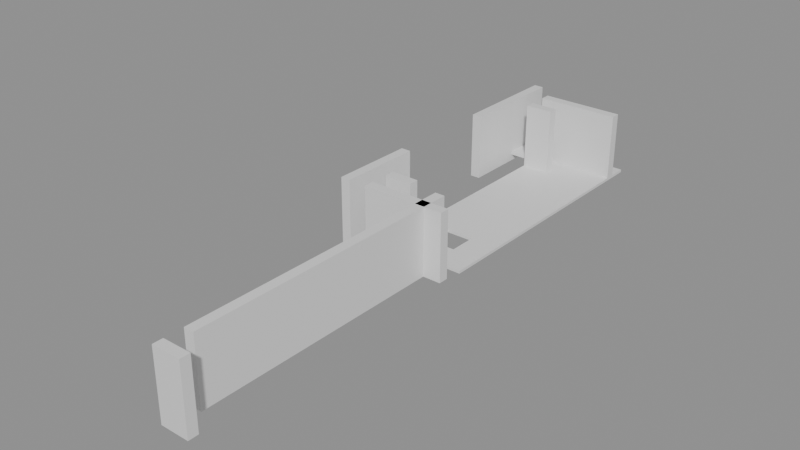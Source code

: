 # Source: building_lego.blend  (saved by Blender 5.0.119; exported with 4.5.12 LTS)
import bpy
from mathutils import Matrix  # noqa: F401  (used for matrix-valued properties, if any)

bpy.ops.wm.read_factory_settings(use_empty=True)
scene = bpy.context.scene
scene.name = 'Scene'

# ---- collections
col_01_paredes_externas = bpy.data.collections.new('01_Paredes_Externas'); scene.collection.children.link(col_01_paredes_externas)
col_02_paredes_internas = bpy.data.collections.new('02_Paredes_Internas'); scene.collection.children.link(col_02_paredes_internas)
col_03_pisos_escadas = bpy.data.collections.new('03_Pisos_Escadas'); scene.collection.children.link(col_03_pisos_escadas)
col_04_moveis_decoracoes = bpy.data.collections.new('04_Moveis_Decoracoes'); scene.collection.children.link(col_04_moveis_decoracoes)

# ---- materials (node trees are filled in below, after node groups)
mat_mat_parede_externa = bpy.data.materials.new('Mat_Parede_Externa')
mat_mat_parede_interna = bpy.data.materials.new('Mat_Parede_Interna')
mat_mat_pisos = bpy.data.materials.new('Mat_Pisos')
mat_mat_moveis = bpy.data.materials.new('Mat_Moveis')

# ---- material node trees
mat_mat_parede_externa.use_nodes = True; mat_mat_parede_externa.node_tree.nodes.clear()
_N = mat_mat_parede_externa.node_tree.nodes; _L = mat_mat_parede_externa.node_tree.links
n0 = _N.new('ShaderNodeBsdfPrincipled'); n0.name = 'BSDF - Pré-fundamentado'; n0.location = (-200, 100)
n1 = _N.new('ShaderNodeOutputMaterial'); n1.name = 'Saída de material'; n1.location = (200, 100)
_L.new(n0.outputs[0], n1.inputs[0])
n1.is_active_output = True
mat_mat_parede_interna.use_nodes = True; mat_mat_parede_interna.node_tree.nodes.clear()
_N = mat_mat_parede_interna.node_tree.nodes; _L = mat_mat_parede_interna.node_tree.links
n0 = _N.new('ShaderNodeBsdfPrincipled'); n0.name = 'BSDF - Pré-fundamentado'; n0.location = (-200, 100)
n1 = _N.new('ShaderNodeOutputMaterial'); n1.name = 'Saída de material'; n1.location = (200, 100)
_L.new(n0.outputs[0], n1.inputs[0])
n1.is_active_output = True
mat_mat_pisos.use_nodes = True; mat_mat_pisos.node_tree.nodes.clear()
_N = mat_mat_pisos.node_tree.nodes; _L = mat_mat_pisos.node_tree.links
n0 = _N.new('ShaderNodeBsdfPrincipled'); n0.name = 'BSDF - Pré-fundamentado'; n0.location = (-200, 100)
n1 = _N.new('ShaderNodeOutputMaterial'); n1.name = 'Saída de material'; n1.location = (200, 100)
_L.new(n0.outputs[0], n1.inputs[0])
n1.is_active_output = True
mat_mat_moveis.use_nodes = True; mat_mat_moveis.node_tree.nodes.clear()
_N = mat_mat_moveis.node_tree.nodes; _L = mat_mat_moveis.node_tree.links
n0 = _N.new('ShaderNodeBsdfPrincipled'); n0.name = 'BSDF - Pré-fundamentado'; n0.location = (-200, 100)
n1 = _N.new('ShaderNodeOutputMaterial'); n1.name = 'Saída de material'; n1.location = (200, 100)
_L.new(n0.outputs[0], n1.inputs[0])
n1.is_active_output = True

# ---- meshes
me_bloco_stone_post_2863_1558_z0 = bpy.data.meshes.new('Bloco_stone_post_2863_1558_z0')
me_bloco_stone_post_2863_1558_z0.from_pydata([(-0.5, -0.175, -1.2), (0.5, -0.175, -1.2), (0.5, 0.175, -1.2), (-0.5, 0.175, -1.2), (-0.5, -0.175, 1.2), (0.5, -0.175, 1.2), (0.5, 0.175, 1.2), (-0.5, 0.175, 1.2)], [], [(0, 1, 2, 3), (4, 7, 6, 5), (0, 4, 5, 1), (2, 6, 7, 3), (0, 3, 7, 4), (1, 5, 6, 2)])
me_bloco_stone_post_2863_1558_z0.materials.append(mat_mat_parede_externa)
me_bloco_stone_post_2863_1558_z0.update()
me_bloco_stone_wall_2861_1578_z0 = bpy.data.meshes.new('Bloco_stone_wall_2861_1578_z0')
me_bloco_stone_wall_2861_1578_z0.from_pydata([(-0.5, -0.175, -1.2), (0.5, -0.175, -1.2), (0.5, 0.175, -1.2), (-0.5, 0.175, -1.2), (-0.5, -0.175, 1.2), (0.5, -0.175, 1.2), (0.5, 0.175, 1.2), (-0.5, 0.175, 1.2)], [], [(0, 1, 2, 3), (4, 7, 6, 5), (0, 4, 5, 1), (2, 6, 7, 3), (0, 3, 7, 4), (1, 5, 6, 2)])
me_bloco_stone_wall_2861_1578_z0.materials.append(mat_mat_parede_externa)
me_bloco_stone_wall_2861_1578_z0.update()
me_bloco_stone_wall_2862_1578_z0 = bpy.data.meshes.new('Bloco_stone_wall_2862_1578_z0')
me_bloco_stone_wall_2862_1578_z0.from_pydata([(-0.5, -0.175, -1.2), (0.5, -0.175, -1.2), (0.5, 0.175, -1.2), (-0.5, 0.175, -1.2), (-0.5, -0.175, 1.2), (0.5, -0.175, 1.2), (0.5, 0.175, 1.2), (-0.5, 0.175, 1.2)], [], [(0, 1, 2, 3), (4, 7, 6, 5), (0, 4, 5, 1), (2, 6, 7, 3), (0, 3, 7, 4), (1, 5, 6, 2)])
me_bloco_stone_wall_2862_1578_z0.materials.append(mat_mat_parede_externa)
me_bloco_stone_wall_2862_1578_z0.update()
me_bloco_stone_wall_2863_1578_z0 = bpy.data.meshes.new('Bloco_stone_wall_2863_1578_z0')
me_bloco_stone_wall_2863_1578_z0.from_pydata([(-0.5, -0.175, -1.2), (0.5, -0.175, -1.2), (0.5, 0.175, -1.2), (-0.5, 0.175, -1.2), (-0.5, -0.175, 1.2), (0.5, -0.175, 1.2), (0.5, 0.175, 1.2), (-0.5, 0.175, 1.2)], [], [(0, 1, 2, 3), (4, 7, 6, 5), (0, 4, 5, 1), (2, 6, 7, 3), (0, 3, 7, 4), (1, 5, 6, 2)])
me_bloco_stone_wall_2863_1578_z0.materials.append(mat_mat_parede_externa)
me_bloco_stone_wall_2863_1578_z0.update()
me_bloco_stone_post_2860_1568_z0 = bpy.data.meshes.new('Bloco_stone_post_2860_1568_z0')
me_bloco_stone_post_2860_1568_z0.from_pydata([(-0.175, -0.5, -1.2), (0.175, -0.5, -1.2), (0.175, 0.5, -1.2), (-0.175, 0.5, -1.2), (-0.175, -0.5, 1.2), (0.175, -0.5, 1.2), (0.175, 0.5, 1.2), (-0.175, 0.5, 1.2)], [], [(0, 1, 2, 3), (4, 7, 6, 5), (0, 4, 5, 1), (2, 6, 7, 3), (0, 3, 7, 4), (1, 5, 6, 2)])
me_bloco_stone_post_2860_1568_z0.materials.append(mat_mat_parede_externa)
me_bloco_stone_post_2860_1568_z0.update()
me_bloco_stone_wall_2860_1569_z0 = bpy.data.meshes.new('Bloco_stone_wall_2860_1569_z0')
me_bloco_stone_wall_2860_1569_z0.from_pydata([(-0.175, -0.5, -1.2), (0.175, -0.5, -1.2), (0.175, 0.5, -1.2), (-0.175, 0.5, -1.2), (-0.175, -0.5, 1.2), (0.175, -0.5, 1.2), (0.175, 0.5, 1.2), (-0.175, 0.5, 1.2)], [], [(0, 1, 2, 3), (4, 7, 6, 5), (0, 4, 5, 1), (2, 6, 7, 3), (0, 3, 7, 4), (1, 5, 6, 2)])
me_bloco_stone_wall_2860_1569_z0.materials.append(mat_mat_parede_externa)
me_bloco_stone_wall_2860_1569_z0.update()
me_bloco_stone_wall_2860_1570_z0 = bpy.data.meshes.new('Bloco_stone_wall_2860_1570_z0')
me_bloco_stone_wall_2860_1570_z0.from_pydata([(-0.175, -0.5, -1.2), (0.175, -0.5, -1.2), (0.175, 0.5, -1.2), (-0.175, 0.5, -1.2), (-0.175, -0.5, 1.2), (0.175, -0.5, 1.2), (0.175, 0.5, 1.2), (-0.175, 0.5, 1.2)], [], [(0, 1, 2, 3), (4, 7, 6, 5), (0, 4, 5, 1), (2, 6, 7, 3), (0, 3, 7, 4), (1, 5, 6, 2)])
me_bloco_stone_wall_2860_1570_z0.materials.append(mat_mat_parede_externa)
me_bloco_stone_wall_2860_1570_z0.update()
me_bloco_stone_wall_2860_1575_z0 = bpy.data.meshes.new('Bloco_stone_wall_2860_1575_z0')
me_bloco_stone_wall_2860_1575_z0.from_pydata([(-0.175, -0.5, -1.2), (0.175, -0.5, -1.2), (0.175, 0.5, -1.2), (-0.175, 0.5, -1.2), (-0.175, -0.5, 1.2), (0.175, -0.5, 1.2), (0.175, 0.5, 1.2), (-0.175, 0.5, 1.2)], [], [(0, 1, 2, 3), (4, 7, 6, 5), (0, 4, 5, 1), (2, 6, 7, 3), (0, 3, 7, 4), (1, 5, 6, 2)])
me_bloco_stone_wall_2860_1575_z0.materials.append(mat_mat_parede_externa)
me_bloco_stone_wall_2860_1575_z0.update()
me_bloco_stone_wall_2860_1576_z0 = bpy.data.meshes.new('Bloco_stone_wall_2860_1576_z0')
me_bloco_stone_wall_2860_1576_z0.from_pydata([(-0.175, -0.5, -1.2), (0.175, -0.5, -1.2), (0.175, 0.5, -1.2), (-0.175, 0.5, -1.2), (-0.175, -0.5, 1.2), (0.175, -0.5, 1.2), (0.175, 0.5, 1.2), (-0.175, 0.5, 1.2)], [], [(0, 1, 2, 3), (4, 7, 6, 5), (0, 4, 5, 1), (2, 6, 7, 3), (0, 3, 7, 4), (1, 5, 6, 2)])
me_bloco_stone_wall_2860_1576_z0.materials.append(mat_mat_parede_externa)
me_bloco_stone_wall_2860_1576_z0.update()
me_bloco_stone_wall_2860_1577_z0 = bpy.data.meshes.new('Bloco_stone_wall_2860_1577_z0')
me_bloco_stone_wall_2860_1577_z0.from_pydata([(-0.175, -0.5, -1.2), (0.175, -0.5, -1.2), (0.175, 0.5, -1.2), (-0.175, 0.5, -1.2), (-0.175, -0.5, 1.2), (0.175, -0.5, 1.2), (0.175, 0.5, 1.2), (-0.175, 0.5, 1.2)], [], [(0, 1, 2, 3), (4, 7, 6, 5), (0, 4, 5, 1), (2, 6, 7, 3), (0, 3, 7, 4), (1, 5, 6, 2)])
me_bloco_stone_wall_2860_1577_z0.materials.append(mat_mat_parede_externa)
me_bloco_stone_wall_2860_1577_z0.update()
me_bloco_stone_wall_2860_1578_z0 = bpy.data.meshes.new('Bloco_stone_wall_2860_1578_z0')
me_bloco_stone_wall_2860_1578_z0.from_pydata([(-0.175, -0.5, -1.2), (0.175, -0.5, -1.2), (0.175, 0.5, -1.2), (-0.175, 0.5, -1.2), (-0.175, -0.5, 1.2), (0.175, -0.5, 1.2), (0.175, 0.5, 1.2), (-0.175, 0.5, 1.2)], [], [(0, 1, 2, 3), (4, 7, 6, 5), (0, 4, 5, 1), (2, 6, 7, 3), (0, 3, 7, 4), (1, 5, 6, 2)])
me_bloco_stone_wall_2860_1578_z0.materials.append(mat_mat_parede_externa)
me_bloco_stone_wall_2860_1578_z0.update()
me_bloco_stone_wall_2863_1559_z0 = bpy.data.meshes.new('Bloco_stone_wall_2863_1559_z0')
me_bloco_stone_wall_2863_1559_z0.from_pydata([(-0.175, -0.5, -1.2), (0.175, -0.5, -1.2), (0.175, 0.5, -1.2), (-0.175, 0.5, -1.2), (-0.175, -0.5, 1.2), (0.175, -0.5, 1.2), (0.175, 0.5, 1.2), (-0.175, 0.5, 1.2)], [], [(0, 1, 2, 3), (4, 7, 6, 5), (0, 4, 5, 1), (2, 6, 7, 3), (0, 3, 7, 4), (1, 5, 6, 2)])
me_bloco_stone_wall_2863_1559_z0.materials.append(mat_mat_parede_externa)
me_bloco_stone_wall_2863_1559_z0.update()
me_bloco_stone_wall_2863_1560_z0 = bpy.data.meshes.new('Bloco_stone_wall_2863_1560_z0')
me_bloco_stone_wall_2863_1560_z0.from_pydata([(-0.175, -0.5, -1.2), (0.175, -0.5, -1.2), (0.175, 0.5, -1.2), (-0.175, 0.5, -1.2), (-0.175, -0.5, 1.2), (0.175, -0.5, 1.2), (0.175, 0.5, 1.2), (-0.175, 0.5, 1.2)], [], [(0, 1, 2, 3), (4, 7, 6, 5), (0, 4, 5, 1), (2, 6, 7, 3), (0, 3, 7, 4), (1, 5, 6, 2)])
me_bloco_stone_wall_2863_1560_z0.materials.append(mat_mat_parede_externa)
me_bloco_stone_wall_2863_1560_z0.update()
me_bloco_stone_wall_2863_1561_z0 = bpy.data.meshes.new('Bloco_stone_wall_2863_1561_z0')
me_bloco_stone_wall_2863_1561_z0.from_pydata([(-0.175, -0.5, -1.2), (0.175, -0.5, -1.2), (0.175, 0.5, -1.2), (-0.175, 0.5, -1.2), (-0.175, -0.5, 1.2), (0.175, -0.5, 1.2), (0.175, 0.5, 1.2), (-0.175, 0.5, 1.2)], [], [(0, 1, 2, 3), (4, 7, 6, 5), (0, 4, 5, 1), (2, 6, 7, 3), (0, 3, 7, 4), (1, 5, 6, 2)])
me_bloco_stone_wall_2863_1561_z0.materials.append(mat_mat_parede_externa)
me_bloco_stone_wall_2863_1561_z0.update()
me_bloco_stone_wall_2863_1562_z0 = bpy.data.meshes.new('Bloco_stone_wall_2863_1562_z0')
me_bloco_stone_wall_2863_1562_z0.from_pydata([(-0.175, -0.5, -1.2), (0.175, -0.5, -1.2), (0.175, 0.5, -1.2), (-0.175, 0.5, -1.2), (-0.175, -0.5, 1.2), (0.175, -0.5, 1.2), (0.175, 0.5, 1.2), (-0.175, 0.5, 1.2)], [], [(0, 1, 2, 3), (4, 7, 6, 5), (0, 4, 5, 1), (2, 6, 7, 3), (0, 3, 7, 4), (1, 5, 6, 2)])
me_bloco_stone_wall_2863_1562_z0.materials.append(mat_mat_parede_externa)
me_bloco_stone_wall_2863_1562_z0.update()
me_bloco_stone_wall_2863_1563_z0 = bpy.data.meshes.new('Bloco_stone_wall_2863_1563_z0')
me_bloco_stone_wall_2863_1563_z0.from_pydata([(-0.175, -0.5, -1.2), (0.175, -0.5, -1.2), (0.175, 0.5, -1.2), (-0.175, 0.5, -1.2), (-0.175, -0.5, 1.2), (0.175, -0.5, 1.2), (0.175, 0.5, 1.2), (-0.175, 0.5, 1.2)], [], [(0, 1, 2, 3), (4, 7, 6, 5), (0, 4, 5, 1), (2, 6, 7, 3), (0, 3, 7, 4), (1, 5, 6, 2)])
me_bloco_stone_wall_2863_1563_z0.materials.append(mat_mat_parede_externa)
me_bloco_stone_wall_2863_1563_z0.update()
me_bloco_stone_wall_2863_1564_z0 = bpy.data.meshes.new('Bloco_stone_wall_2863_1564_z0')
me_bloco_stone_wall_2863_1564_z0.from_pydata([(-0.175, -0.5, -1.2), (0.175, -0.5, -1.2), (0.175, 0.5, -1.2), (-0.175, 0.5, -1.2), (-0.175, -0.5, 1.2), (0.175, -0.5, 1.2), (0.175, 0.5, 1.2), (-0.175, 0.5, 1.2)], [], [(0, 1, 2, 3), (4, 7, 6, 5), (0, 4, 5, 1), (2, 6, 7, 3), (0, 3, 7, 4), (1, 5, 6, 2)])
me_bloco_stone_wall_2863_1564_z0.materials.append(mat_mat_parede_externa)
me_bloco_stone_wall_2863_1564_z0.update()
me_bloco_stone_wall_2863_1565_z0 = bpy.data.meshes.new('Bloco_stone_wall_2863_1565_z0')
me_bloco_stone_wall_2863_1565_z0.from_pydata([(-0.175, -0.5, -1.2), (0.175, -0.5, -1.2), (0.175, 0.5, -1.2), (-0.175, 0.5, -1.2), (-0.175, -0.5, 1.2), (0.175, -0.5, 1.2), (0.175, 0.5, 1.2), (-0.175, 0.5, 1.2)], [], [(0, 1, 2, 3), (4, 7, 6, 5), (0, 4, 5, 1), (2, 6, 7, 3), (0, 3, 7, 4), (1, 5, 6, 2)])
me_bloco_stone_wall_2863_1565_z0.materials.append(mat_mat_parede_externa)
me_bloco_stone_wall_2863_1565_z0.update()
me_bloco_stone_wall_2863_1566_z0 = bpy.data.meshes.new('Bloco_stone_wall_2863_1566_z0')
me_bloco_stone_wall_2863_1566_z0.from_pydata([(-0.175, -0.5, -1.2), (0.175, -0.5, -1.2), (0.175, 0.5, -1.2), (-0.175, 0.5, -1.2), (-0.175, -0.5, 1.2), (0.175, -0.5, 1.2), (0.175, 0.5, 1.2), (-0.175, 0.5, 1.2)], [], [(0, 1, 2, 3), (4, 7, 6, 5), (0, 4, 5, 1), (2, 6, 7, 3), (0, 3, 7, 4), (1, 5, 6, 2)])
me_bloco_stone_wall_2863_1566_z0.materials.append(mat_mat_parede_externa)
me_bloco_stone_wall_2863_1566_z0.update()
me_bloco_stone_wall_2863_1567_z0 = bpy.data.meshes.new('Bloco_stone_wall_2863_1567_z0')
me_bloco_stone_wall_2863_1567_z0.from_pydata([(-0.175, -0.5, -1.2), (0.175, -0.5, -1.2), (0.175, 0.5, -1.2), (-0.175, 0.5, -1.2), (-0.175, -0.5, 1.2), (0.175, -0.5, 1.2), (0.175, 0.5, 1.2), (-0.175, 0.5, 1.2)], [], [(0, 1, 2, 3), (4, 7, 6, 5), (0, 4, 5, 1), (2, 6, 7, 3), (0, 3, 7, 4), (1, 5, 6, 2)])
me_bloco_stone_wall_2863_1567_z0.materials.append(mat_mat_parede_externa)
me_bloco_stone_wall_2863_1567_z0.update()
me_bloco_stone_wall_2863_1568_z0_001 = bpy.data.meshes.new('Bloco_stone_wall_2863_1568_z0.001')
me_bloco_stone_wall_2863_1568_z0_001.from_pydata([(-0.175, -0.5, -1.2), (0.175, -0.5, -1.2), (0.175, 0.5, -1.2), (-0.175, 0.5, -1.2), (-0.175, -0.5, 1.2), (0.175, -0.5, 1.2), (0.175, 0.5, 1.2), (-0.175, 0.5, 1.2)], [], [(0, 1, 2, 3), (4, 7, 6, 5), (0, 4, 5, 1), (2, 6, 7, 3), (0, 3, 7, 4), (1, 5, 6, 2)])
me_bloco_stone_wall_2863_1568_z0_001.materials.append(mat_mat_parede_externa)
me_bloco_stone_wall_2863_1568_z0_001.update()
me_bloco_stone_wall_2861_1568_z0 = bpy.data.meshes.new('Bloco_stone_wall_2861_1568_z0')
me_bloco_stone_wall_2861_1568_z0.from_pydata([(-0.5, -0.175, -1.2), (0.5, -0.175, -1.2), (0.5, 0.175, -1.2), (-0.5, 0.175, -1.2), (-0.5, -0.175, 1.2), (0.5, -0.175, 1.2), (0.5, 0.175, 1.2), (-0.5, 0.175, 1.2)], [], [(0, 1, 2, 3), (4, 7, 6, 5), (0, 4, 5, 1), (2, 6, 7, 3), (0, 3, 7, 4), (1, 5, 6, 2)])
me_bloco_stone_wall_2861_1568_z0.materials.append(mat_mat_parede_interna)
me_bloco_stone_wall_2861_1568_z0.update()
me_bloco_stone_wall_2862_1568_z0 = bpy.data.meshes.new('Bloco_stone_wall_2862_1568_z0')
me_bloco_stone_wall_2862_1568_z0.from_pydata([(-0.5, -0.175, -1.2), (0.5, -0.175, -1.2), (0.5, 0.175, -1.2), (-0.5, 0.175, -1.2), (-0.5, -0.175, 1.2), (0.5, -0.175, 1.2), (0.5, 0.175, 1.2), (-0.5, 0.175, 1.2)], [], [(0, 1, 2, 3), (4, 7, 6, 5), (0, 4, 5, 1), (2, 6, 7, 3), (0, 3, 7, 4), (1, 5, 6, 2)])
me_bloco_stone_wall_2862_1568_z0.materials.append(mat_mat_parede_interna)
me_bloco_stone_wall_2862_1568_z0.update()
me_bloco_stone_wall_2863_1568_z0 = bpy.data.meshes.new('Bloco_stone_wall_2863_1568_z0')
me_bloco_stone_wall_2863_1568_z0.from_pydata([(-0.5, -0.175, -1.2), (0.5, -0.175, -1.2), (0.5, 0.175, -1.2), (-0.5, 0.175, -1.2), (-0.5, -0.175, 1.2), (0.5, -0.175, 1.2), (0.5, 0.175, 1.2), (-0.5, 0.175, 1.2)], [], [(0, 1, 2, 3), (4, 7, 6, 5), (0, 4, 5, 1), (2, 6, 7, 3), (0, 3, 7, 4), (1, 5, 6, 2)])
me_bloco_stone_wall_2863_1568_z0.materials.append(mat_mat_parede_interna)
me_bloco_stone_wall_2863_1568_z0.update()
me_bloco_stone_spike_2861_1569_z0 = bpy.data.meshes.new('Bloco_stone_spike_2861_1569_z0')
me_bloco_stone_spike_2861_1569_z0.from_pydata([(-0.5, -0.175, -1.2), (0.5, -0.175, -1.2), (0.5, 0.175, -1.2), (-0.5, 0.175, -1.2), (-0.5, -0.175, 1.2), (0.5, -0.175, 1.2), (0.5, 0.175, 1.2), (-0.5, 0.175, 1.2)], [], [(0, 1, 2, 3), (4, 7, 6, 5), (0, 4, 5, 1), (2, 6, 7, 3), (0, 3, 7, 4), (1, 5, 6, 2)])
me_bloco_stone_spike_2861_1569_z0.materials.append(mat_mat_parede_interna)
me_bloco_stone_spike_2861_1569_z0.update()
me_bloco_stone_spike_2861_1577_z0 = bpy.data.meshes.new('Bloco_stone_spike_2861_1577_z0')
me_bloco_stone_spike_2861_1577_z0.from_pydata([(-0.5, -0.175, -1.2), (0.5, -0.175, -1.2), (0.5, 0.175, -1.2), (-0.5, 0.175, -1.2), (-0.5, -0.175, 1.2), (0.5, -0.175, 1.2), (0.5, 0.175, 1.2), (-0.5, 0.175, 1.2)], [], [(0, 1, 2, 3), (4, 7, 6, 5), (0, 4, 5, 1), (2, 6, 7, 3), (0, 3, 7, 4), (1, 5, 6, 2)])
me_bloco_stone_spike_2861_1577_z0.materials.append(mat_mat_parede_interna)
me_bloco_stone_spike_2861_1577_z0.update()
me_piso_cave_floor_2861_1569_z0 = bpy.data.meshes.new('Piso_cave_floor_2861_1569_z0')
me_piso_cave_floor_2861_1569_z0.from_pydata([(-0.5, -0.5, -0.05), (0.5, -0.5, -0.05), (0.5, 0.5, -0.05), (-0.5, 0.5, -0.05), (-0.5, -0.5, 0.05), (0.5, -0.5, 0.05), (0.5, 0.5, 0.05), (-0.5, 0.5, 0.05)], [], [(0, 1, 2, 3), (4, 7, 6, 5), (0, 4, 5, 1), (2, 6, 7, 3), (0, 3, 7, 4), (1, 5, 6, 2)])
me_piso_cave_floor_2861_1569_z0.materials.append(mat_mat_pisos)
me_piso_cave_floor_2861_1569_z0.update()
me_piso_cave_floor_2862_1569_z0 = bpy.data.meshes.new('Piso_cave_floor_2862_1569_z0')
me_piso_cave_floor_2862_1569_z0.from_pydata([(-0.5, -0.5, -0.05), (0.5, -0.5, -0.05), (0.5, 0.5, -0.05), (-0.5, 0.5, -0.05), (-0.5, -0.5, 0.05), (0.5, -0.5, 0.05), (0.5, 0.5, 0.05), (-0.5, 0.5, 0.05)], [], [(0, 1, 2, 3), (4, 7, 6, 5), (0, 4, 5, 1), (2, 6, 7, 3), (0, 3, 7, 4), (1, 5, 6, 2)])
me_piso_cave_floor_2862_1569_z0.materials.append(mat_mat_pisos)
me_piso_cave_floor_2862_1569_z0.update()
me_piso_cave_floor_2863_1569_z0 = bpy.data.meshes.new('Piso_cave_floor_2863_1569_z0')
me_piso_cave_floor_2863_1569_z0.from_pydata([(-0.5, -0.5, -0.05), (0.5, -0.5, -0.05), (0.5, 0.5, -0.05), (-0.5, 0.5, -0.05), (-0.5, -0.5, 0.05), (0.5, -0.5, 0.05), (0.5, 0.5, 0.05), (-0.5, 0.5, 0.05)], [], [(0, 1, 2, 3), (4, 7, 6, 5), (0, 4, 5, 1), (2, 6, 7, 3), (0, 3, 7, 4), (1, 5, 6, 2)])
me_piso_cave_floor_2863_1569_z0.materials.append(mat_mat_pisos)
me_piso_cave_floor_2863_1569_z0.update()
me_piso_cave_floor_2861_1570_z0 = bpy.data.meshes.new('Piso_cave_floor_2861_1570_z0')
me_piso_cave_floor_2861_1570_z0.from_pydata([(-0.5, -0.5, -0.05), (0.5, -0.5, -0.05), (0.5, 0.5, -0.05), (-0.5, 0.5, -0.05), (-0.5, -0.5, 0.05), (0.5, -0.5, 0.05), (0.5, 0.5, 0.05), (-0.5, 0.5, 0.05)], [], [(0, 1, 2, 3), (4, 7, 6, 5), (0, 4, 5, 1), (2, 6, 7, 3), (0, 3, 7, 4), (1, 5, 6, 2)])
me_piso_cave_floor_2861_1570_z0.materials.append(mat_mat_pisos)
me_piso_cave_floor_2861_1570_z0.update()
me_piso_cave_floor_2863_1570_z0 = bpy.data.meshes.new('Piso_cave_floor_2863_1570_z0')
me_piso_cave_floor_2863_1570_z0.from_pydata([(-0.5, -0.5, -0.05), (0.5, -0.5, -0.05), (0.5, 0.5, -0.05), (-0.5, 0.5, -0.05), (-0.5, -0.5, 0.05), (0.5, -0.5, 0.05), (0.5, 0.5, 0.05), (-0.5, 0.5, 0.05)], [], [(0, 1, 2, 3), (4, 7, 6, 5), (0, 4, 5, 1), (2, 6, 7, 3), (0, 3, 7, 4), (1, 5, 6, 2)])
me_piso_cave_floor_2863_1570_z0.materials.append(mat_mat_pisos)
me_piso_cave_floor_2863_1570_z0.update()
me_piso_cave_floor_2861_1571_z0 = bpy.data.meshes.new('Piso_cave_floor_2861_1571_z0')
me_piso_cave_floor_2861_1571_z0.from_pydata([(-0.5, -0.5, -0.05), (0.5, -0.5, -0.05), (0.5, 0.5, -0.05), (-0.5, 0.5, -0.05), (-0.5, -0.5, 0.05), (0.5, -0.5, 0.05), (0.5, 0.5, 0.05), (-0.5, 0.5, 0.05)], [], [(0, 1, 2, 3), (4, 7, 6, 5), (0, 4, 5, 1), (2, 6, 7, 3), (0, 3, 7, 4), (1, 5, 6, 2)])
me_piso_cave_floor_2861_1571_z0.materials.append(mat_mat_pisos)
me_piso_cave_floor_2861_1571_z0.update()
me_piso_cave_floor_2862_1571_z0 = bpy.data.meshes.new('Piso_cave_floor_2862_1571_z0')
me_piso_cave_floor_2862_1571_z0.from_pydata([(-0.5, -0.5, -0.05), (0.5, -0.5, -0.05), (0.5, 0.5, -0.05), (-0.5, 0.5, -0.05), (-0.5, -0.5, 0.05), (0.5, -0.5, 0.05), (0.5, 0.5, 0.05), (-0.5, 0.5, 0.05)], [], [(0, 1, 2, 3), (4, 7, 6, 5), (0, 4, 5, 1), (2, 6, 7, 3), (0, 3, 7, 4), (1, 5, 6, 2)])
me_piso_cave_floor_2862_1571_z0.materials.append(mat_mat_pisos)
me_piso_cave_floor_2862_1571_z0.update()
me_piso_cave_floor_2863_1571_z0 = bpy.data.meshes.new('Piso_cave_floor_2863_1571_z0')
me_piso_cave_floor_2863_1571_z0.from_pydata([(-0.5, -0.5, -0.05), (0.5, -0.5, -0.05), (0.5, 0.5, -0.05), (-0.5, 0.5, -0.05), (-0.5, -0.5, 0.05), (0.5, -0.5, 0.05), (0.5, 0.5, 0.05), (-0.5, 0.5, 0.05)], [], [(0, 1, 2, 3), (4, 7, 6, 5), (0, 4, 5, 1), (2, 6, 7, 3), (0, 3, 7, 4), (1, 5, 6, 2)])
me_piso_cave_floor_2863_1571_z0.materials.append(mat_mat_pisos)
me_piso_cave_floor_2863_1571_z0.update()
me_piso_cave_floor_2861_1572_z0 = bpy.data.meshes.new('Piso_cave_floor_2861_1572_z0')
me_piso_cave_floor_2861_1572_z0.from_pydata([(-0.5, -0.5, -0.05), (0.5, -0.5, -0.05), (0.5, 0.5, -0.05), (-0.5, 0.5, -0.05), (-0.5, -0.5, 0.05), (0.5, -0.5, 0.05), (0.5, 0.5, 0.05), (-0.5, 0.5, 0.05)], [], [(0, 1, 2, 3), (4, 7, 6, 5), (0, 4, 5, 1), (2, 6, 7, 3), (0, 3, 7, 4), (1, 5, 6, 2)])
me_piso_cave_floor_2861_1572_z0.materials.append(mat_mat_pisos)
me_piso_cave_floor_2861_1572_z0.update()
me_piso_cave_floor_2862_1572_z0 = bpy.data.meshes.new('Piso_cave_floor_2862_1572_z0')
me_piso_cave_floor_2862_1572_z0.from_pydata([(-0.5, -0.5, -0.05), (0.5, -0.5, -0.05), (0.5, 0.5, -0.05), (-0.5, 0.5, -0.05), (-0.5, -0.5, 0.05), (0.5, -0.5, 0.05), (0.5, 0.5, 0.05), (-0.5, 0.5, 0.05)], [], [(0, 1, 2, 3), (4, 7, 6, 5), (0, 4, 5, 1), (2, 6, 7, 3), (0, 3, 7, 4), (1, 5, 6, 2)])
me_piso_cave_floor_2862_1572_z0.materials.append(mat_mat_pisos)
me_piso_cave_floor_2862_1572_z0.update()
me_piso_cave_floor_2863_1572_z0 = bpy.data.meshes.new('Piso_cave_floor_2863_1572_z0')
me_piso_cave_floor_2863_1572_z0.from_pydata([(-0.5, -0.5, -0.05), (0.5, -0.5, -0.05), (0.5, 0.5, -0.05), (-0.5, 0.5, -0.05), (-0.5, -0.5, 0.05), (0.5, -0.5, 0.05), (0.5, 0.5, 0.05), (-0.5, 0.5, 0.05)], [], [(0, 1, 2, 3), (4, 7, 6, 5), (0, 4, 5, 1), (2, 6, 7, 3), (0, 3, 7, 4), (1, 5, 6, 2)])
me_piso_cave_floor_2863_1572_z0.materials.append(mat_mat_pisos)
me_piso_cave_floor_2863_1572_z0.update()
me_piso_cave_floor_2861_1573_z0 = bpy.data.meshes.new('Piso_cave_floor_2861_1573_z0')
me_piso_cave_floor_2861_1573_z0.from_pydata([(-0.5, -0.5, -0.05), (0.5, -0.5, -0.05), (0.5, 0.5, -0.05), (-0.5, 0.5, -0.05), (-0.5, -0.5, 0.05), (0.5, -0.5, 0.05), (0.5, 0.5, 0.05), (-0.5, 0.5, 0.05)], [], [(0, 1, 2, 3), (4, 7, 6, 5), (0, 4, 5, 1), (2, 6, 7, 3), (0, 3, 7, 4), (1, 5, 6, 2)])
me_piso_cave_floor_2861_1573_z0.materials.append(mat_mat_pisos)
me_piso_cave_floor_2861_1573_z0.update()
me_piso_cave_floor_2862_1573_z0 = bpy.data.meshes.new('Piso_cave_floor_2862_1573_z0')
me_piso_cave_floor_2862_1573_z0.from_pydata([(-0.5, -0.5, -0.05), (0.5, -0.5, -0.05), (0.5, 0.5, -0.05), (-0.5, 0.5, -0.05), (-0.5, -0.5, 0.05), (0.5, -0.5, 0.05), (0.5, 0.5, 0.05), (-0.5, 0.5, 0.05)], [], [(0, 1, 2, 3), (4, 7, 6, 5), (0, 4, 5, 1), (2, 6, 7, 3), (0, 3, 7, 4), (1, 5, 6, 2)])
me_piso_cave_floor_2862_1573_z0.materials.append(mat_mat_pisos)
me_piso_cave_floor_2862_1573_z0.update()
me_piso_cave_floor_2863_1573_z0 = bpy.data.meshes.new('Piso_cave_floor_2863_1573_z0')
me_piso_cave_floor_2863_1573_z0.from_pydata([(-0.5, -0.5, -0.05), (0.5, -0.5, -0.05), (0.5, 0.5, -0.05), (-0.5, 0.5, -0.05), (-0.5, -0.5, 0.05), (0.5, -0.5, 0.05), (0.5, 0.5, 0.05), (-0.5, 0.5, 0.05)], [], [(0, 1, 2, 3), (4, 7, 6, 5), (0, 4, 5, 1), (2, 6, 7, 3), (0, 3, 7, 4), (1, 5, 6, 2)])
me_piso_cave_floor_2863_1573_z0.materials.append(mat_mat_pisos)
me_piso_cave_floor_2863_1573_z0.update()
me_piso_cave_floor_2861_1574_z0 = bpy.data.meshes.new('Piso_cave_floor_2861_1574_z0')
me_piso_cave_floor_2861_1574_z0.from_pydata([(-0.5, -0.5, -0.05), (0.5, -0.5, -0.05), (0.5, 0.5, -0.05), (-0.5, 0.5, -0.05), (-0.5, -0.5, 0.05), (0.5, -0.5, 0.05), (0.5, 0.5, 0.05), (-0.5, 0.5, 0.05)], [], [(0, 1, 2, 3), (4, 7, 6, 5), (0, 4, 5, 1), (2, 6, 7, 3), (0, 3, 7, 4), (1, 5, 6, 2)])
me_piso_cave_floor_2861_1574_z0.materials.append(mat_mat_pisos)
me_piso_cave_floor_2861_1574_z0.update()
me_piso_cave_floor_2862_1574_z0 = bpy.data.meshes.new('Piso_cave_floor_2862_1574_z0')
me_piso_cave_floor_2862_1574_z0.from_pydata([(-0.5, -0.5, -0.05), (0.5, -0.5, -0.05), (0.5, 0.5, -0.05), (-0.5, 0.5, -0.05), (-0.5, -0.5, 0.05), (0.5, -0.5, 0.05), (0.5, 0.5, 0.05), (-0.5, 0.5, 0.05)], [], [(0, 1, 2, 3), (4, 7, 6, 5), (0, 4, 5, 1), (2, 6, 7, 3), (0, 3, 7, 4), (1, 5, 6, 2)])
me_piso_cave_floor_2862_1574_z0.materials.append(mat_mat_pisos)
me_piso_cave_floor_2862_1574_z0.update()
me_piso_cave_floor_2863_1574_z0 = bpy.data.meshes.new('Piso_cave_floor_2863_1574_z0')
me_piso_cave_floor_2863_1574_z0.from_pydata([(-0.5, -0.5, -0.05), (0.5, -0.5, -0.05), (0.5, 0.5, -0.05), (-0.5, 0.5, -0.05), (-0.5, -0.5, 0.05), (0.5, -0.5, 0.05), (0.5, 0.5, 0.05), (-0.5, 0.5, 0.05)], [], [(0, 1, 2, 3), (4, 7, 6, 5), (0, 4, 5, 1), (2, 6, 7, 3), (0, 3, 7, 4), (1, 5, 6, 2)])
me_piso_cave_floor_2863_1574_z0.materials.append(mat_mat_pisos)
me_piso_cave_floor_2863_1574_z0.update()
me_piso_cave_floor_2861_1575_z0 = bpy.data.meshes.new('Piso_cave_floor_2861_1575_z0')
me_piso_cave_floor_2861_1575_z0.from_pydata([(-0.5, -0.5, -0.05), (0.5, -0.5, -0.05), (0.5, 0.5, -0.05), (-0.5, 0.5, -0.05), (-0.5, -0.5, 0.05), (0.5, -0.5, 0.05), (0.5, 0.5, 0.05), (-0.5, 0.5, 0.05)], [], [(0, 1, 2, 3), (4, 7, 6, 5), (0, 4, 5, 1), (2, 6, 7, 3), (0, 3, 7, 4), (1, 5, 6, 2)])
me_piso_cave_floor_2861_1575_z0.materials.append(mat_mat_pisos)
me_piso_cave_floor_2861_1575_z0.update()
me_piso_cave_floor_2862_1575_z0 = bpy.data.meshes.new('Piso_cave_floor_2862_1575_z0')
me_piso_cave_floor_2862_1575_z0.from_pydata([(-0.5, -0.5, -0.05), (0.5, -0.5, -0.05), (0.5, 0.5, -0.05), (-0.5, 0.5, -0.05), (-0.5, -0.5, 0.05), (0.5, -0.5, 0.05), (0.5, 0.5, 0.05), (-0.5, 0.5, 0.05)], [], [(0, 1, 2, 3), (4, 7, 6, 5), (0, 4, 5, 1), (2, 6, 7, 3), (0, 3, 7, 4), (1, 5, 6, 2)])
me_piso_cave_floor_2862_1575_z0.materials.append(mat_mat_pisos)
me_piso_cave_floor_2862_1575_z0.update()
me_piso_cave_floor_2863_1575_z0 = bpy.data.meshes.new('Piso_cave_floor_2863_1575_z0')
me_piso_cave_floor_2863_1575_z0.from_pydata([(-0.5, -0.5, -0.05), (0.5, -0.5, -0.05), (0.5, 0.5, -0.05), (-0.5, 0.5, -0.05), (-0.5, -0.5, 0.05), (0.5, -0.5, 0.05), (0.5, 0.5, 0.05), (-0.5, 0.5, 0.05)], [], [(0, 1, 2, 3), (4, 7, 6, 5), (0, 4, 5, 1), (2, 6, 7, 3), (0, 3, 7, 4), (1, 5, 6, 2)])
me_piso_cave_floor_2863_1575_z0.materials.append(mat_mat_pisos)
me_piso_cave_floor_2863_1575_z0.update()
me_piso_cave_floor_2861_1576_z0 = bpy.data.meshes.new('Piso_cave_floor_2861_1576_z0')
me_piso_cave_floor_2861_1576_z0.from_pydata([(-0.5, -0.5, -0.05), (0.5, -0.5, -0.05), (0.5, 0.5, -0.05), (-0.5, 0.5, -0.05), (-0.5, -0.5, 0.05), (0.5, -0.5, 0.05), (0.5, 0.5, 0.05), (-0.5, 0.5, 0.05)], [], [(0, 1, 2, 3), (4, 7, 6, 5), (0, 4, 5, 1), (2, 6, 7, 3), (0, 3, 7, 4), (1, 5, 6, 2)])
me_piso_cave_floor_2861_1576_z0.materials.append(mat_mat_pisos)
me_piso_cave_floor_2861_1576_z0.update()
me_piso_cave_floor_2862_1576_z0 = bpy.data.meshes.new('Piso_cave_floor_2862_1576_z0')
me_piso_cave_floor_2862_1576_z0.from_pydata([(-0.5, -0.5, -0.05), (0.5, -0.5, -0.05), (0.5, 0.5, -0.05), (-0.5, 0.5, -0.05), (-0.5, -0.5, 0.05), (0.5, -0.5, 0.05), (0.5, 0.5, 0.05), (-0.5, 0.5, 0.05)], [], [(0, 1, 2, 3), (4, 7, 6, 5), (0, 4, 5, 1), (2, 6, 7, 3), (0, 3, 7, 4), (1, 5, 6, 2)])
me_piso_cave_floor_2862_1576_z0.materials.append(mat_mat_pisos)
me_piso_cave_floor_2862_1576_z0.update()
me_piso_cave_floor_2863_1576_z0 = bpy.data.meshes.new('Piso_cave_floor_2863_1576_z0')
me_piso_cave_floor_2863_1576_z0.from_pydata([(-0.5, -0.5, -0.05), (0.5, -0.5, -0.05), (0.5, 0.5, -0.05), (-0.5, 0.5, -0.05), (-0.5, -0.5, 0.05), (0.5, -0.5, 0.05), (0.5, 0.5, 0.05), (-0.5, 0.5, 0.05)], [], [(0, 1, 2, 3), (4, 7, 6, 5), (0, 4, 5, 1), (2, 6, 7, 3), (0, 3, 7, 4), (1, 5, 6, 2)])
me_piso_cave_floor_2863_1576_z0.materials.append(mat_mat_pisos)
me_piso_cave_floor_2863_1576_z0.update()
me_piso_cave_floor_2861_1577_z0 = bpy.data.meshes.new('Piso_cave_floor_2861_1577_z0')
me_piso_cave_floor_2861_1577_z0.from_pydata([(-0.5, -0.5, -0.05), (0.5, -0.5, -0.05), (0.5, 0.5, -0.05), (-0.5, 0.5, -0.05), (-0.5, -0.5, 0.05), (0.5, -0.5, 0.05), (0.5, 0.5, 0.05), (-0.5, 0.5, 0.05)], [], [(0, 1, 2, 3), (4, 7, 6, 5), (0, 4, 5, 1), (2, 6, 7, 3), (0, 3, 7, 4), (1, 5, 6, 2)])
me_piso_cave_floor_2861_1577_z0.materials.append(mat_mat_pisos)
me_piso_cave_floor_2861_1577_z0.update()
me_piso_cave_floor_2862_1577_z0 = bpy.data.meshes.new('Piso_cave_floor_2862_1577_z0')
me_piso_cave_floor_2862_1577_z0.from_pydata([(-0.5, -0.5, -0.05), (0.5, -0.5, -0.05), (0.5, 0.5, -0.05), (-0.5, 0.5, -0.05), (-0.5, -0.5, 0.05), (0.5, -0.5, 0.05), (0.5, 0.5, 0.05), (-0.5, 0.5, 0.05)], [], [(0, 1, 2, 3), (4, 7, 6, 5), (0, 4, 5, 1), (2, 6, 7, 3), (0, 3, 7, 4), (1, 5, 6, 2)])
me_piso_cave_floor_2862_1577_z0.materials.append(mat_mat_pisos)
me_piso_cave_floor_2862_1577_z0.update()
me_piso_cave_floor_2863_1577_z0 = bpy.data.meshes.new('Piso_cave_floor_2863_1577_z0')
me_piso_cave_floor_2863_1577_z0.from_pydata([(-0.5, -0.5, -0.05), (0.5, -0.5, -0.05), (0.5, 0.5, -0.05), (-0.5, 0.5, -0.05), (-0.5, -0.5, 0.05), (0.5, -0.5, 0.05), (0.5, 0.5, 0.05), (-0.5, 0.5, 0.05)], [], [(0, 1, 2, 3), (4, 7, 6, 5), (0, 4, 5, 1), (2, 6, 7, 3), (0, 3, 7, 4), (1, 5, 6, 2)])
me_piso_cave_floor_2863_1577_z0.materials.append(mat_mat_pisos)
me_piso_cave_floor_2863_1577_z0.update()
me_piso_cave_floor_2861_1578_z0 = bpy.data.meshes.new('Piso_cave_floor_2861_1578_z0')
me_piso_cave_floor_2861_1578_z0.from_pydata([(-0.5, -0.5, -0.05), (0.5, -0.5, -0.05), (0.5, 0.5, -0.05), (-0.5, 0.5, -0.05), (-0.5, -0.5, 0.05), (0.5, -0.5, 0.05), (0.5, 0.5, 0.05), (-0.5, 0.5, 0.05)], [], [(0, 1, 2, 3), (4, 7, 6, 5), (0, 4, 5, 1), (2, 6, 7, 3), (0, 3, 7, 4), (1, 5, 6, 2)])
me_piso_cave_floor_2861_1578_z0.materials.append(mat_mat_pisos)
me_piso_cave_floor_2861_1578_z0.update()
me_piso_cave_floor_2862_1578_z0 = bpy.data.meshes.new('Piso_cave_floor_2862_1578_z0')
me_piso_cave_floor_2862_1578_z0.from_pydata([(-0.5, -0.5, -0.05), (0.5, -0.5, -0.05), (0.5, 0.5, -0.05), (-0.5, 0.5, -0.05), (-0.5, -0.5, 0.05), (0.5, -0.5, 0.05), (0.5, 0.5, 0.05), (-0.5, 0.5, 0.05)], [], [(0, 1, 2, 3), (4, 7, 6, 5), (0, 4, 5, 1), (2, 6, 7, 3), (0, 3, 7, 4), (1, 5, 6, 2)])
me_piso_cave_floor_2862_1578_z0.materials.append(mat_mat_pisos)
me_piso_cave_floor_2862_1578_z0.update()
me_piso_cave_floor_2863_1578_z0 = bpy.data.meshes.new('Piso_cave_floor_2863_1578_z0')
me_piso_cave_floor_2863_1578_z0.from_pydata([(-0.5, -0.5, -0.05), (0.5, -0.5, -0.05), (0.5, 0.5, -0.05), (-0.5, 0.5, -0.05), (-0.5, -0.5, 0.05), (0.5, -0.5, 0.05), (0.5, 0.5, 0.05), (-0.5, 0.5, 0.05)], [], [(0, 1, 2, 3), (4, 7, 6, 5), (0, 4, 5, 1), (2, 6, 7, 3), (0, 3, 7, 4), (1, 5, 6, 2)])
me_piso_cave_floor_2863_1578_z0.materials.append(mat_mat_pisos)
me_piso_cave_floor_2863_1578_z0.update()
me_movel_grasses_2860_1577_z2 = bpy.data.meshes.new('Movel_grasses_2860_1577_z2')
me_movel_grasses_2860_1577_z2.from_pydata([(-0.4, -0.4, -0.06), (0.4, -0.4, -0.06), (0.4, 0.4, -0.06), (-0.4, 0.4, -0.06), (-0.4, -0.4, 0.06), (0.4, -0.4, 0.06), (0.4, 0.4, 0.06), (-0.4, 0.4, 0.06)], [], [(0, 1, 2, 3), (4, 7, 6, 5), (0, 4, 5, 1), (2, 6, 7, 3), (0, 3, 7, 4), (1, 5, 6, 2)])
me_movel_grasses_2860_1577_z2.materials.append(mat_mat_moveis)
me_movel_grasses_2860_1577_z2.update()

# ---- objects
ob_parede_externa_norte_y1558_x2863_2863 = bpy.data.objects.new('Parede_Externa_Norte_Y1558_X2863_2863', None)
ob_bloco_stone_post_2863_1558_z0 = bpy.data.objects.new('Bloco_stone_post_2863_1558_z0', me_bloco_stone_post_2863_1558_z0)
ob_parede_externa_sul_y1578_x2861_2863 = bpy.data.objects.new('Parede_Externa_Sul_Y1578_X2861_2863', None)
ob_bloco_stone_wall_2861_1578_z0 = bpy.data.objects.new('Bloco_stone_wall_2861_1578_z0', me_bloco_stone_wall_2861_1578_z0)
ob_bloco_stone_wall_2862_1578_z0 = bpy.data.objects.new('Bloco_stone_wall_2862_1578_z0', me_bloco_stone_wall_2862_1578_z0)
ob_bloco_stone_wall_2863_1578_z0 = bpy.data.objects.new('Bloco_stone_wall_2863_1578_z0', me_bloco_stone_wall_2863_1578_z0)
ob_parede_externa_oeste_x2860_y1568_1570 = bpy.data.objects.new('Parede_Externa_Oeste_X2860_Y1568_1570', None)
ob_bloco_stone_post_2860_1568_z0 = bpy.data.objects.new('Bloco_stone_post_2860_1568_z0', me_bloco_stone_post_2860_1568_z0)
ob_bloco_stone_wall_2860_1569_z0 = bpy.data.objects.new('Bloco_stone_wall_2860_1569_z0', me_bloco_stone_wall_2860_1569_z0)
ob_bloco_stone_wall_2860_1570_z0 = bpy.data.objects.new('Bloco_stone_wall_2860_1570_z0', me_bloco_stone_wall_2860_1570_z0)
ob_parede_externa_oeste_x2860_y1575_1578 = bpy.data.objects.new('Parede_Externa_Oeste_X2860_Y1575_1578', None)
ob_bloco_stone_wall_2860_1575_z0 = bpy.data.objects.new('Bloco_stone_wall_2860_1575_z0', me_bloco_stone_wall_2860_1575_z0)
ob_bloco_stone_wall_2860_1576_z0 = bpy.data.objects.new('Bloco_stone_wall_2860_1576_z0', me_bloco_stone_wall_2860_1576_z0)
ob_bloco_stone_wall_2860_1577_z0 = bpy.data.objects.new('Bloco_stone_wall_2860_1577_z0', me_bloco_stone_wall_2860_1577_z0)
ob_bloco_stone_wall_2860_1578_z0 = bpy.data.objects.new('Bloco_stone_wall_2860_1578_z0', me_bloco_stone_wall_2860_1578_z0)
ob_parede_externa_leste_x2863_y1559_1568 = bpy.data.objects.new('Parede_Externa_Leste_X2863_Y1559_1568', None)
ob_bloco_stone_wall_2863_1559_z0 = bpy.data.objects.new('Bloco_stone_wall_2863_1559_z0', me_bloco_stone_wall_2863_1559_z0)
ob_bloco_stone_wall_2863_1560_z0 = bpy.data.objects.new('Bloco_stone_wall_2863_1560_z0', me_bloco_stone_wall_2863_1560_z0)
ob_bloco_stone_wall_2863_1561_z0 = bpy.data.objects.new('Bloco_stone_wall_2863_1561_z0', me_bloco_stone_wall_2863_1561_z0)
ob_bloco_stone_wall_2863_1562_z0 = bpy.data.objects.new('Bloco_stone_wall_2863_1562_z0', me_bloco_stone_wall_2863_1562_z0)
ob_bloco_stone_wall_2863_1563_z0 = bpy.data.objects.new('Bloco_stone_wall_2863_1563_z0', me_bloco_stone_wall_2863_1563_z0)
ob_bloco_stone_wall_2863_1564_z0 = bpy.data.objects.new('Bloco_stone_wall_2863_1564_z0', me_bloco_stone_wall_2863_1564_z0)
ob_bloco_stone_wall_2863_1565_z0 = bpy.data.objects.new('Bloco_stone_wall_2863_1565_z0', me_bloco_stone_wall_2863_1565_z0)
ob_bloco_stone_wall_2863_1566_z0 = bpy.data.objects.new('Bloco_stone_wall_2863_1566_z0', me_bloco_stone_wall_2863_1566_z0)
ob_bloco_stone_wall_2863_1567_z0 = bpy.data.objects.new('Bloco_stone_wall_2863_1567_z0', me_bloco_stone_wall_2863_1567_z0)
ob_bloco_stone_wall_2863_1568_z0_001 = bpy.data.objects.new('Bloco_stone_wall_2863_1568_z0.001', me_bloco_stone_wall_2863_1568_z0_001)
ob_parede_interna_ew_02_y1568_x2861_2863 = bpy.data.objects.new('Parede_Interna_EW_02_Y1568_X2861_2863', None)
ob_bloco_stone_wall_2861_1568_z0 = bpy.data.objects.new('Bloco_stone_wall_2861_1568_z0', me_bloco_stone_wall_2861_1568_z0)
ob_bloco_stone_wall_2862_1568_z0 = bpy.data.objects.new('Bloco_stone_wall_2862_1568_z0', me_bloco_stone_wall_2862_1568_z0)
ob_bloco_stone_wall_2863_1568_z0 = bpy.data.objects.new('Bloco_stone_wall_2863_1568_z0', me_bloco_stone_wall_2863_1568_z0)
ob_parede_interna_ew_03_y1569_x2861_2861 = bpy.data.objects.new('Parede_Interna_EW_03_Y1569_X2861_2861', None)
ob_bloco_stone_spike_2861_1569_z0 = bpy.data.objects.new('Bloco_stone_spike_2861_1569_z0', me_bloco_stone_spike_2861_1569_z0)
ob_parede_interna_ew_04_y1577_x2861_2861 = bpy.data.objects.new('Parede_Interna_EW_04_Y1577_X2861_2861', None)
ob_bloco_stone_spike_2861_1577_z0 = bpy.data.objects.new('Bloco_stone_spike_2861_1577_z0', me_bloco_stone_spike_2861_1577_z0)
ob_pisos_lajes = bpy.data.objects.new('Pisos_Lajes', None)
ob_piso_cave_floor_2861_1569_z0 = bpy.data.objects.new('Piso_cave_floor_2861_1569_z0', me_piso_cave_floor_2861_1569_z0)
ob_piso_cave_floor_2862_1569_z0 = bpy.data.objects.new('Piso_cave_floor_2862_1569_z0', me_piso_cave_floor_2862_1569_z0)
ob_piso_cave_floor_2863_1569_z0 = bpy.data.objects.new('Piso_cave_floor_2863_1569_z0', me_piso_cave_floor_2863_1569_z0)
ob_piso_cave_floor_2861_1570_z0 = bpy.data.objects.new('Piso_cave_floor_2861_1570_z0', me_piso_cave_floor_2861_1570_z0)
ob_piso_cave_floor_2863_1570_z0 = bpy.data.objects.new('Piso_cave_floor_2863_1570_z0', me_piso_cave_floor_2863_1570_z0)
ob_piso_cave_floor_2861_1571_z0 = bpy.data.objects.new('Piso_cave_floor_2861_1571_z0', me_piso_cave_floor_2861_1571_z0)
ob_piso_cave_floor_2862_1571_z0 = bpy.data.objects.new('Piso_cave_floor_2862_1571_z0', me_piso_cave_floor_2862_1571_z0)
ob_piso_cave_floor_2863_1571_z0 = bpy.data.objects.new('Piso_cave_floor_2863_1571_z0', me_piso_cave_floor_2863_1571_z0)
ob_piso_cave_floor_2861_1572_z0 = bpy.data.objects.new('Piso_cave_floor_2861_1572_z0', me_piso_cave_floor_2861_1572_z0)
ob_piso_cave_floor_2862_1572_z0 = bpy.data.objects.new('Piso_cave_floor_2862_1572_z0', me_piso_cave_floor_2862_1572_z0)
ob_piso_cave_floor_2863_1572_z0 = bpy.data.objects.new('Piso_cave_floor_2863_1572_z0', me_piso_cave_floor_2863_1572_z0)
ob_piso_cave_floor_2861_1573_z0 = bpy.data.objects.new('Piso_cave_floor_2861_1573_z0', me_piso_cave_floor_2861_1573_z0)
ob_piso_cave_floor_2862_1573_z0 = bpy.data.objects.new('Piso_cave_floor_2862_1573_z0', me_piso_cave_floor_2862_1573_z0)
ob_piso_cave_floor_2863_1573_z0 = bpy.data.objects.new('Piso_cave_floor_2863_1573_z0', me_piso_cave_floor_2863_1573_z0)
ob_piso_cave_floor_2861_1574_z0 = bpy.data.objects.new('Piso_cave_floor_2861_1574_z0', me_piso_cave_floor_2861_1574_z0)
ob_piso_cave_floor_2862_1574_z0 = bpy.data.objects.new('Piso_cave_floor_2862_1574_z0', me_piso_cave_floor_2862_1574_z0)
ob_piso_cave_floor_2863_1574_z0 = bpy.data.objects.new('Piso_cave_floor_2863_1574_z0', me_piso_cave_floor_2863_1574_z0)
ob_piso_cave_floor_2861_1575_z0 = bpy.data.objects.new('Piso_cave_floor_2861_1575_z0', me_piso_cave_floor_2861_1575_z0)
ob_piso_cave_floor_2862_1575_z0 = bpy.data.objects.new('Piso_cave_floor_2862_1575_z0', me_piso_cave_floor_2862_1575_z0)
ob_piso_cave_floor_2863_1575_z0 = bpy.data.objects.new('Piso_cave_floor_2863_1575_z0', me_piso_cave_floor_2863_1575_z0)
ob_piso_cave_floor_2861_1576_z0 = bpy.data.objects.new('Piso_cave_floor_2861_1576_z0', me_piso_cave_floor_2861_1576_z0)
ob_piso_cave_floor_2862_1576_z0 = bpy.data.objects.new('Piso_cave_floor_2862_1576_z0', me_piso_cave_floor_2862_1576_z0)
ob_piso_cave_floor_2863_1576_z0 = bpy.data.objects.new('Piso_cave_floor_2863_1576_z0', me_piso_cave_floor_2863_1576_z0)
ob_piso_cave_floor_2861_1577_z0 = bpy.data.objects.new('Piso_cave_floor_2861_1577_z0', me_piso_cave_floor_2861_1577_z0)
ob_piso_cave_floor_2862_1577_z0 = bpy.data.objects.new('Piso_cave_floor_2862_1577_z0', me_piso_cave_floor_2862_1577_z0)
ob_piso_cave_floor_2863_1577_z0 = bpy.data.objects.new('Piso_cave_floor_2863_1577_z0', me_piso_cave_floor_2863_1577_z0)
ob_piso_cave_floor_2861_1578_z0 = bpy.data.objects.new('Piso_cave_floor_2861_1578_z0', me_piso_cave_floor_2861_1578_z0)
ob_piso_cave_floor_2862_1578_z0 = bpy.data.objects.new('Piso_cave_floor_2862_1578_z0', me_piso_cave_floor_2862_1578_z0)
ob_piso_cave_floor_2863_1578_z0 = bpy.data.objects.new('Piso_cave_floor_2863_1578_z0', me_piso_cave_floor_2863_1578_z0)
ob_moveis_decoracoes = bpy.data.objects.new('Moveis_Decoracoes', None)
ob_movel_grasses_2860_1577_z2 = bpy.data.objects.new('Movel_grasses_2860_1577_z2', me_movel_grasses_2860_1577_z2)

# ---- transforms, parenting, visibility, modifiers, constraints
ob_parede_externa_norte_y1558_x2863_2863.location = (1.5, -10.0, 0.0)
ob_parede_externa_norte_y1558_x2863_2863.empty_display_type = 'CUBE'
ob_bloco_stone_post_2863_1558_z0.parent = ob_parede_externa_norte_y1558_x2863_2863
ob_bloco_stone_post_2863_1558_z0.matrix_parent_inverse = Matrix(((1.0, -0.0, 0.0, -1.5), (-0.0, 1.0, -0.0, 10.0), (0.0, -0.0, 1.0, -0.0), (-0.0, 0.0, -0.0, 1.0)))
ob_bloco_stone_post_2863_1558_z0.location = (1.5, -10.32, 1.2)
ob_parede_externa_sul_y1578_x2861_2863.location = (0.5, 10.0, 0.0)
ob_parede_externa_sul_y1578_x2861_2863.empty_display_type = 'CUBE'
ob_bloco_stone_wall_2861_1578_z0.parent = ob_parede_externa_sul_y1578_x2861_2863
ob_bloco_stone_wall_2861_1578_z0.matrix_parent_inverse = Matrix(((1.0, -0.0, 0.0, -0.5), (-0.0, 1.0, -0.0, -10.0), (0.0, -0.0, 1.0, -0.0), (-0.0, 0.0, -0.0, 1.0)))
ob_bloco_stone_wall_2861_1578_z0.location = (-0.5, 9.675, 1.2)
ob_bloco_stone_wall_2862_1578_z0.parent = ob_parede_externa_sul_y1578_x2861_2863
ob_bloco_stone_wall_2862_1578_z0.matrix_parent_inverse = Matrix(((1.0, -0.0, 0.0, -0.5), (-0.0, 1.0, -0.0, -10.0), (0.0, -0.0, 1.0, -0.0), (-0.0, 0.0, -0.0, 1.0)))
ob_bloco_stone_wall_2862_1578_z0.location = (0.5, 9.675, 1.2)
ob_bloco_stone_wall_2863_1578_z0.parent = ob_parede_externa_sul_y1578_x2861_2863
ob_bloco_stone_wall_2863_1578_z0.matrix_parent_inverse = Matrix(((1.0, -0.0, 0.0, -0.5), (-0.0, 1.0, -0.0, -10.0), (0.0, -0.0, 1.0, -0.0), (-0.0, 0.0, -0.0, 1.0)))
ob_bloco_stone_wall_2863_1578_z0.location = (1.5, 9.675, 1.2)
ob_parede_externa_oeste_x2860_y1568_1570.location = (-1.5, 1.0, 0.0)
ob_parede_externa_oeste_x2860_y1568_1570.empty_display_type = 'CUBE'
ob_bloco_stone_post_2860_1568_z0.parent = ob_parede_externa_oeste_x2860_y1568_1570
ob_bloco_stone_post_2860_1568_z0.matrix_parent_inverse = Matrix(((1.0, -0.0, 0.0, 1.5), (-0.0, 1.0, -0.0, -1.0), (0.0, -0.0, 1.0, -0.0), (-0.0, 0.0, -0.0, 1.0)))
ob_bloco_stone_post_2860_1568_z0.location = (-1.825, 0.0, 1.2)
ob_bloco_stone_wall_2860_1569_z0.parent = ob_parede_externa_oeste_x2860_y1568_1570
ob_bloco_stone_wall_2860_1569_z0.matrix_parent_inverse = Matrix(((1.0, -0.0, 0.0, 1.5), (-0.0, 1.0, -0.0, -1.0), (0.0, -0.0, 1.0, -0.0), (-0.0, 0.0, -0.0, 1.0)))
ob_bloco_stone_wall_2860_1569_z0.location = (-1.825, 1.0, 1.2)
ob_bloco_stone_wall_2860_1570_z0.parent = ob_parede_externa_oeste_x2860_y1568_1570
ob_bloco_stone_wall_2860_1570_z0.matrix_parent_inverse = Matrix(((1.0, -0.0, 0.0, 1.5), (-0.0, 1.0, -0.0, -1.0), (0.0, -0.0, 1.0, -0.0), (-0.0, 0.0, -0.0, 1.0)))
ob_bloco_stone_wall_2860_1570_z0.location = (-1.825, 2.0, 1.2)
ob_parede_externa_oeste_x2860_y1575_1578.location = (-1.5, 8.5, 0.0)
ob_parede_externa_oeste_x2860_y1575_1578.empty_display_type = 'CUBE'
ob_bloco_stone_wall_2860_1575_z0.parent = ob_parede_externa_oeste_x2860_y1575_1578
ob_bloco_stone_wall_2860_1575_z0.matrix_parent_inverse = Matrix(((1.0, -0.0, 0.0, 1.5), (-0.0, 1.0, -0.0, -8.5), (0.0, -0.0, 1.0, -0.0), (-0.0, 0.0, -0.0, 1.0)))
ob_bloco_stone_wall_2860_1575_z0.location = (-1.825, 7.0, 1.2)
ob_bloco_stone_wall_2860_1576_z0.parent = ob_parede_externa_oeste_x2860_y1575_1578
ob_bloco_stone_wall_2860_1576_z0.matrix_parent_inverse = Matrix(((1.0, -0.0, 0.0, 1.5), (-0.0, 1.0, -0.0, -8.5), (0.0, -0.0, 1.0, -0.0), (-0.0, 0.0, -0.0, 1.0)))
ob_bloco_stone_wall_2860_1576_z0.location = (-1.825, 8.0, 1.2)
ob_bloco_stone_wall_2860_1577_z0.parent = ob_parede_externa_oeste_x2860_y1575_1578
ob_bloco_stone_wall_2860_1577_z0.matrix_parent_inverse = Matrix(((1.0, -0.0, 0.0, 1.5), (-0.0, 1.0, -0.0, -8.5), (0.0, -0.0, 1.0, -0.0), (-0.0, 0.0, -0.0, 1.0)))
ob_bloco_stone_wall_2860_1577_z0.location = (-1.825, 9.0, 1.2)
ob_bloco_stone_wall_2860_1578_z0.parent = ob_parede_externa_oeste_x2860_y1575_1578
ob_bloco_stone_wall_2860_1578_z0.matrix_parent_inverse = Matrix(((1.0, -0.0, 0.0, 1.5), (-0.0, 1.0, -0.0, -8.5), (0.0, -0.0, 1.0, -0.0), (-0.0, 0.0, -0.0, 1.0)))
ob_bloco_stone_wall_2860_1578_z0.location = (-1.825, 10.0, 1.2)
ob_parede_externa_leste_x2863_y1559_1568.location = (1.5, -4.5, 0.0)
ob_parede_externa_leste_x2863_y1559_1568.empty_display_type = 'CUBE'
ob_bloco_stone_wall_2863_1559_z0.parent = ob_parede_externa_leste_x2863_y1559_1568
ob_bloco_stone_wall_2863_1559_z0.matrix_parent_inverse = Matrix(((1.0, -0.0, 0.0, -1.5), (-0.0, 1.0, -0.0, 4.5), (0.0, -0.0, 1.0, -0.0), (-0.0, 0.0, -0.0, 1.0)))
ob_bloco_stone_wall_2863_1559_z0.location = (1.175, -9.0, 1.2)
ob_bloco_stone_wall_2863_1560_z0.parent = ob_parede_externa_leste_x2863_y1559_1568
ob_bloco_stone_wall_2863_1560_z0.matrix_parent_inverse = Matrix(((1.0, -0.0, 0.0, -1.5), (-0.0, 1.0, -0.0, 4.5), (0.0, -0.0, 1.0, -0.0), (-0.0, 0.0, -0.0, 1.0)))
ob_bloco_stone_wall_2863_1560_z0.location = (1.175, -8.0, 1.2)
ob_bloco_stone_wall_2863_1561_z0.parent = ob_parede_externa_leste_x2863_y1559_1568
ob_bloco_stone_wall_2863_1561_z0.matrix_parent_inverse = Matrix(((1.0, -0.0, 0.0, -1.5), (-0.0, 1.0, -0.0, 4.5), (0.0, -0.0, 1.0, -0.0), (-0.0, 0.0, -0.0, 1.0)))
ob_bloco_stone_wall_2863_1561_z0.location = (1.175, -7.0, 1.2)
ob_bloco_stone_wall_2863_1562_z0.parent = ob_parede_externa_leste_x2863_y1559_1568
ob_bloco_stone_wall_2863_1562_z0.matrix_parent_inverse = Matrix(((1.0, -0.0, 0.0, -1.5), (-0.0, 1.0, -0.0, 4.5), (0.0, -0.0, 1.0, -0.0), (-0.0, 0.0, -0.0, 1.0)))
ob_bloco_stone_wall_2863_1562_z0.location = (1.175, -6.0, 1.2)
ob_bloco_stone_wall_2863_1563_z0.parent = ob_parede_externa_leste_x2863_y1559_1568
ob_bloco_stone_wall_2863_1563_z0.matrix_parent_inverse = Matrix(((1.0, -0.0, 0.0, -1.5), (-0.0, 1.0, -0.0, 4.5), (0.0, -0.0, 1.0, -0.0), (-0.0, 0.0, -0.0, 1.0)))
ob_bloco_stone_wall_2863_1563_z0.location = (1.175, -5.0, 1.2)
ob_bloco_stone_wall_2863_1564_z0.parent = ob_parede_externa_leste_x2863_y1559_1568
ob_bloco_stone_wall_2863_1564_z0.matrix_parent_inverse = Matrix(((1.0, -0.0, 0.0, -1.5), (-0.0, 1.0, -0.0, 4.5), (0.0, -0.0, 1.0, -0.0), (-0.0, 0.0, -0.0, 1.0)))
ob_bloco_stone_wall_2863_1564_z0.location = (1.175, -4.0, 1.2)
ob_bloco_stone_wall_2863_1565_z0.parent = ob_parede_externa_leste_x2863_y1559_1568
ob_bloco_stone_wall_2863_1565_z0.matrix_parent_inverse = Matrix(((1.0, -0.0, 0.0, -1.5), (-0.0, 1.0, -0.0, 4.5), (0.0, -0.0, 1.0, -0.0), (-0.0, 0.0, -0.0, 1.0)))
ob_bloco_stone_wall_2863_1565_z0.location = (1.175, -3.0, 1.2)
ob_bloco_stone_wall_2863_1566_z0.parent = ob_parede_externa_leste_x2863_y1559_1568
ob_bloco_stone_wall_2863_1566_z0.matrix_parent_inverse = Matrix(((1.0, -0.0, 0.0, -1.5), (-0.0, 1.0, -0.0, 4.5), (0.0, -0.0, 1.0, -0.0), (-0.0, 0.0, -0.0, 1.0)))
ob_bloco_stone_wall_2863_1566_z0.location = (1.175, -2.0, 1.2)
ob_bloco_stone_wall_2863_1567_z0.parent = ob_parede_externa_leste_x2863_y1559_1568
ob_bloco_stone_wall_2863_1567_z0.matrix_parent_inverse = Matrix(((1.0, -0.0, 0.0, -1.5), (-0.0, 1.0, -0.0, 4.5), (0.0, -0.0, 1.0, -0.0), (-0.0, 0.0, -0.0, 1.0)))
ob_bloco_stone_wall_2863_1567_z0.location = (1.175, -1.0, 1.2)
ob_bloco_stone_wall_2863_1568_z0_001.parent = ob_parede_externa_leste_x2863_y1559_1568
ob_bloco_stone_wall_2863_1568_z0_001.matrix_parent_inverse = Matrix(((1.0, -0.0, 0.0, -1.5), (-0.0, 1.0, -0.0, 4.5), (0.0, -0.0, 1.0, -0.0), (-0.0, 0.0, -0.0, 1.0)))
ob_bloco_stone_wall_2863_1568_z0_001.location = (1.175, 0.0, 1.2)
ob_parede_interna_ew_02_y1568_x2861_2863.location = (0.5, 0.0, 0.0)
ob_parede_interna_ew_02_y1568_x2861_2863.empty_display_type = 'CUBE'
ob_bloco_stone_wall_2861_1568_z0.parent = ob_parede_interna_ew_02_y1568_x2861_2863
ob_bloco_stone_wall_2861_1568_z0.matrix_parent_inverse = Matrix(((1.0, -0.0, 0.0, -0.5), (-0.0, 1.0, -0.0, 0.0), (0.0, -0.0, 1.0, -0.0), (-0.0, 0.0, -0.0, 1.0)))
ob_bloco_stone_wall_2861_1568_z0.location = (-0.5, -0.325, 1.2)
ob_bloco_stone_wall_2862_1568_z0.parent = ob_parede_interna_ew_02_y1568_x2861_2863
ob_bloco_stone_wall_2862_1568_z0.matrix_parent_inverse = Matrix(((1.0, -0.0, 0.0, -0.5), (-0.0, 1.0, -0.0, 0.0), (0.0, -0.0, 1.0, -0.0), (-0.0, 0.0, -0.0, 1.0)))
ob_bloco_stone_wall_2862_1568_z0.location = (0.5, -0.325, 1.2)
ob_bloco_stone_wall_2863_1568_z0.parent = ob_parede_interna_ew_02_y1568_x2861_2863
ob_bloco_stone_wall_2863_1568_z0.matrix_parent_inverse = Matrix(((1.0, -0.0, 0.0, -0.5), (-0.0, 1.0, -0.0, 0.0), (0.0, -0.0, 1.0, -0.0), (-0.0, 0.0, -0.0, 1.0)))
ob_bloco_stone_wall_2863_1568_z0.location = (1.5, -0.325, 1.2)
ob_parede_interna_ew_03_y1569_x2861_2861.location = (-0.5, 1.0, 0.0)
ob_parede_interna_ew_03_y1569_x2861_2861.empty_display_type = 'CUBE'
ob_bloco_stone_spike_2861_1569_z0.parent = ob_parede_interna_ew_03_y1569_x2861_2861
ob_bloco_stone_spike_2861_1569_z0.matrix_parent_inverse = Matrix(((1.0, -0.0, 0.0, 0.5), (-0.0, 1.0, -0.0, -1.0), (0.0, -0.0, 1.0, -0.0), (-0.0, 0.0, -0.0, 1.0)))
ob_bloco_stone_spike_2861_1569_z0.location = (-0.5, 0.675, 1.2)
ob_parede_interna_ew_04_y1577_x2861_2861.location = (-0.5, 9.0, 0.0)
ob_parede_interna_ew_04_y1577_x2861_2861.empty_display_type = 'CUBE'
ob_bloco_stone_spike_2861_1577_z0.parent = ob_parede_interna_ew_04_y1577_x2861_2861
ob_bloco_stone_spike_2861_1577_z0.matrix_parent_inverse = Matrix(((1.0, -0.0, 0.0, 0.5), (-0.0, 1.0, -0.0, -9.0), (0.0, -0.0, 1.0, -0.0), (-0.0, 0.0, -0.0, 1.0)))
ob_bloco_stone_spike_2861_1577_z0.location = (-0.5, 8.675, 1.2)
ob_pisos_lajes.location = (0.0, 0.0, 0.0)
ob_pisos_lajes.empty_display_type = 'CUBE'
ob_piso_cave_floor_2861_1569_z0.parent = ob_pisos_lajes
ob_piso_cave_floor_2861_1569_z0.location = (-0.5, 1.0, -0.05)
ob_piso_cave_floor_2862_1569_z0.parent = ob_pisos_lajes
ob_piso_cave_floor_2862_1569_z0.location = (0.5, 1.0, -0.05)
ob_piso_cave_floor_2863_1569_z0.parent = ob_pisos_lajes
ob_piso_cave_floor_2863_1569_z0.location = (1.5, 1.0, -0.05)
ob_piso_cave_floor_2861_1570_z0.parent = ob_pisos_lajes
ob_piso_cave_floor_2861_1570_z0.location = (-0.5, 2.0, -0.05)
ob_piso_cave_floor_2863_1570_z0.parent = ob_pisos_lajes
ob_piso_cave_floor_2863_1570_z0.location = (1.5, 2.0, -0.05)
ob_piso_cave_floor_2861_1571_z0.parent = ob_pisos_lajes
ob_piso_cave_floor_2861_1571_z0.location = (-0.5, 3.0, -0.05)
ob_piso_cave_floor_2862_1571_z0.parent = ob_pisos_lajes
ob_piso_cave_floor_2862_1571_z0.location = (0.5, 3.0, -0.05)
ob_piso_cave_floor_2863_1571_z0.parent = ob_pisos_lajes
ob_piso_cave_floor_2863_1571_z0.location = (1.5, 3.0, -0.05)
ob_piso_cave_floor_2861_1572_z0.parent = ob_pisos_lajes
ob_piso_cave_floor_2861_1572_z0.location = (-0.5, 4.0, -0.05)
ob_piso_cave_floor_2862_1572_z0.parent = ob_pisos_lajes
ob_piso_cave_floor_2862_1572_z0.location = (0.5, 4.0, -0.05)
ob_piso_cave_floor_2863_1572_z0.parent = ob_pisos_lajes
ob_piso_cave_floor_2863_1572_z0.location = (1.5, 4.0, -0.05)
ob_piso_cave_floor_2861_1573_z0.parent = ob_pisos_lajes
ob_piso_cave_floor_2861_1573_z0.location = (-0.5, 5.0, -0.05)
ob_piso_cave_floor_2862_1573_z0.parent = ob_pisos_lajes
ob_piso_cave_floor_2862_1573_z0.location = (0.5, 5.0, -0.05)
ob_piso_cave_floor_2863_1573_z0.parent = ob_pisos_lajes
ob_piso_cave_floor_2863_1573_z0.location = (1.5, 5.0, -0.05)
ob_piso_cave_floor_2861_1574_z0.parent = ob_pisos_lajes
ob_piso_cave_floor_2861_1574_z0.location = (-0.5, 6.0, -0.05)
ob_piso_cave_floor_2862_1574_z0.parent = ob_pisos_lajes
ob_piso_cave_floor_2862_1574_z0.location = (0.5, 6.0, -0.05)
ob_piso_cave_floor_2863_1574_z0.parent = ob_pisos_lajes
ob_piso_cave_floor_2863_1574_z0.location = (1.5, 6.0, -0.05)
ob_piso_cave_floor_2861_1575_z0.parent = ob_pisos_lajes
ob_piso_cave_floor_2861_1575_z0.location = (-0.5, 7.0, -0.05)
ob_piso_cave_floor_2862_1575_z0.parent = ob_pisos_lajes
ob_piso_cave_floor_2862_1575_z0.location = (0.5, 7.0, -0.05)
ob_piso_cave_floor_2863_1575_z0.parent = ob_pisos_lajes
ob_piso_cave_floor_2863_1575_z0.location = (1.5, 7.0, -0.05)
ob_piso_cave_floor_2861_1576_z0.parent = ob_pisos_lajes
ob_piso_cave_floor_2861_1576_z0.location = (-0.5, 8.0, -0.05)
ob_piso_cave_floor_2862_1576_z0.parent = ob_pisos_lajes
ob_piso_cave_floor_2862_1576_z0.location = (0.5, 8.0, -0.05)
ob_piso_cave_floor_2863_1576_z0.parent = ob_pisos_lajes
ob_piso_cave_floor_2863_1576_z0.location = (1.5, 8.0, -0.05)
ob_piso_cave_floor_2861_1577_z0.parent = ob_pisos_lajes
ob_piso_cave_floor_2861_1577_z0.location = (-0.5, 9.0, -0.05)
ob_piso_cave_floor_2862_1577_z0.parent = ob_pisos_lajes
ob_piso_cave_floor_2862_1577_z0.location = (0.5, 9.0, -0.05)
ob_piso_cave_floor_2863_1577_z0.parent = ob_pisos_lajes
ob_piso_cave_floor_2863_1577_z0.location = (1.5, 9.0, -0.05)
ob_piso_cave_floor_2861_1578_z0.parent = ob_pisos_lajes
ob_piso_cave_floor_2861_1578_z0.location = (-0.5, 10.0, -0.05)
ob_piso_cave_floor_2862_1578_z0.parent = ob_pisos_lajes
ob_piso_cave_floor_2862_1578_z0.location = (0.5, 10.0, -0.05)
ob_piso_cave_floor_2863_1578_z0.parent = ob_pisos_lajes
ob_piso_cave_floor_2863_1578_z0.location = (1.5, 10.0, -0.05)
ob_moveis_decoracoes.location = (0.0, 0.0, 0.0)
ob_moveis_decoracoes.empty_display_type = 'CUBE'
ob_movel_grasses_2860_1577_z2.parent = ob_moveis_decoracoes
ob_movel_grasses_2860_1577_z2.location = (-1.5, 9.0, 0.3)

# ---- collection membership
col_01_paredes_externas.objects.link(ob_parede_externa_norte_y1558_x2863_2863)
col_01_paredes_externas.objects.link(ob_bloco_stone_post_2863_1558_z0)
col_01_paredes_externas.objects.link(ob_parede_externa_sul_y1578_x2861_2863)
col_01_paredes_externas.objects.link(ob_bloco_stone_wall_2861_1578_z0)
col_01_paredes_externas.objects.link(ob_bloco_stone_wall_2862_1578_z0)
col_01_paredes_externas.objects.link(ob_bloco_stone_wall_2863_1578_z0)
col_01_paredes_externas.objects.link(ob_parede_externa_oeste_x2860_y1568_1570)
col_01_paredes_externas.objects.link(ob_bloco_stone_post_2860_1568_z0)
col_01_paredes_externas.objects.link(ob_bloco_stone_wall_2860_1569_z0)
col_01_paredes_externas.objects.link(ob_bloco_stone_wall_2860_1570_z0)
col_01_paredes_externas.objects.link(ob_parede_externa_oeste_x2860_y1575_1578)
col_01_paredes_externas.objects.link(ob_bloco_stone_wall_2860_1575_z0)
col_01_paredes_externas.objects.link(ob_bloco_stone_wall_2860_1576_z0)
col_01_paredes_externas.objects.link(ob_bloco_stone_wall_2860_1577_z0)
col_01_paredes_externas.objects.link(ob_bloco_stone_wall_2860_1578_z0)
col_01_paredes_externas.objects.link(ob_parede_externa_leste_x2863_y1559_1568)
col_01_paredes_externas.objects.link(ob_bloco_stone_wall_2863_1559_z0)
col_01_paredes_externas.objects.link(ob_bloco_stone_wall_2863_1560_z0)
col_01_paredes_externas.objects.link(ob_bloco_stone_wall_2863_1561_z0)
col_01_paredes_externas.objects.link(ob_bloco_stone_wall_2863_1562_z0)
col_01_paredes_externas.objects.link(ob_bloco_stone_wall_2863_1563_z0)
col_01_paredes_externas.objects.link(ob_bloco_stone_wall_2863_1564_z0)
col_01_paredes_externas.objects.link(ob_bloco_stone_wall_2863_1565_z0)
col_01_paredes_externas.objects.link(ob_bloco_stone_wall_2863_1566_z0)
col_01_paredes_externas.objects.link(ob_bloco_stone_wall_2863_1567_z0)
col_01_paredes_externas.objects.link(ob_bloco_stone_wall_2863_1568_z0_001)
col_02_paredes_internas.objects.link(ob_parede_interna_ew_02_y1568_x2861_2863)
col_02_paredes_internas.objects.link(ob_bloco_stone_wall_2861_1568_z0)
col_02_paredes_internas.objects.link(ob_bloco_stone_wall_2862_1568_z0)
col_02_paredes_internas.objects.link(ob_bloco_stone_wall_2863_1568_z0)
col_02_paredes_internas.objects.link(ob_parede_interna_ew_03_y1569_x2861_2861)
col_02_paredes_internas.objects.link(ob_bloco_stone_spike_2861_1569_z0)
col_02_paredes_internas.objects.link(ob_parede_interna_ew_04_y1577_x2861_2861)
col_02_paredes_internas.objects.link(ob_bloco_stone_spike_2861_1577_z0)
col_03_pisos_escadas.objects.link(ob_pisos_lajes)
col_03_pisos_escadas.objects.link(ob_piso_cave_floor_2861_1569_z0)
col_03_pisos_escadas.objects.link(ob_piso_cave_floor_2862_1569_z0)
col_03_pisos_escadas.objects.link(ob_piso_cave_floor_2863_1569_z0)
col_03_pisos_escadas.objects.link(ob_piso_cave_floor_2861_1570_z0)
col_03_pisos_escadas.objects.link(ob_piso_cave_floor_2863_1570_z0)
col_03_pisos_escadas.objects.link(ob_piso_cave_floor_2861_1571_z0)
col_03_pisos_escadas.objects.link(ob_piso_cave_floor_2862_1571_z0)
col_03_pisos_escadas.objects.link(ob_piso_cave_floor_2863_1571_z0)
col_03_pisos_escadas.objects.link(ob_piso_cave_floor_2861_1572_z0)
col_03_pisos_escadas.objects.link(ob_piso_cave_floor_2862_1572_z0)
col_03_pisos_escadas.objects.link(ob_piso_cave_floor_2863_1572_z0)
col_03_pisos_escadas.objects.link(ob_piso_cave_floor_2861_1573_z0)
col_03_pisos_escadas.objects.link(ob_piso_cave_floor_2862_1573_z0)
col_03_pisos_escadas.objects.link(ob_piso_cave_floor_2863_1573_z0)
col_03_pisos_escadas.objects.link(ob_piso_cave_floor_2861_1574_z0)
col_03_pisos_escadas.objects.link(ob_piso_cave_floor_2862_1574_z0)
col_03_pisos_escadas.objects.link(ob_piso_cave_floor_2863_1574_z0)
col_03_pisos_escadas.objects.link(ob_piso_cave_floor_2861_1575_z0)
col_03_pisos_escadas.objects.link(ob_piso_cave_floor_2862_1575_z0)
col_03_pisos_escadas.objects.link(ob_piso_cave_floor_2863_1575_z0)
col_03_pisos_escadas.objects.link(ob_piso_cave_floor_2861_1576_z0)
col_03_pisos_escadas.objects.link(ob_piso_cave_floor_2862_1576_z0)
col_03_pisos_escadas.objects.link(ob_piso_cave_floor_2863_1576_z0)
col_03_pisos_escadas.objects.link(ob_piso_cave_floor_2861_1577_z0)
col_03_pisos_escadas.objects.link(ob_piso_cave_floor_2862_1577_z0)
col_03_pisos_escadas.objects.link(ob_piso_cave_floor_2863_1577_z0)
col_03_pisos_escadas.objects.link(ob_piso_cave_floor_2861_1578_z0)
col_03_pisos_escadas.objects.link(ob_piso_cave_floor_2862_1578_z0)
col_03_pisos_escadas.objects.link(ob_piso_cave_floor_2863_1578_z0)
col_04_moveis_decoracoes.objects.link(ob_moveis_decoracoes)
col_04_moveis_decoracoes.objects.link(ob_movel_grasses_2860_1577_z2)

# ---- scene / render settings (as saved in the file)
scene.frame_start = 1; scene.frame_end = 250; scene.frame_set(1)
scene.render.engine = 'BLENDER_EEVEE_NEXT'
scene.render.bake_bias = 0.0
scene.render.bake_samples = 0
scene.cycles.sampling_pattern = 'TABULATED_SOBOL'
scene.eevee.use_volume_custom_range = False
bpy.context.view_layer.update()

# ---- added for rendering (the .blend has no active camera and no usable light): camera, sun + grey world if the file has none
cam_auto = bpy.data.cameras.new('AutoCamera')
cam_auto.lens = 50.0
cam_auto.sensor_width = 36.0
cam_auto.clip_end = 1000.0
ob_auto_camera = bpy.data.objects.new('AutoCamera', cam_auto)
scene.collection.objects.link(ob_auto_camera)
ob_auto_camera.location = (19.9138, -23.8966, 17.0811)
ob_auto_camera.rotation_euler = (1.09748, -7.21219e-08, 0.694738)
scene.camera = ob_auto_camera
light_auto_sun = bpy.data.lights.new('AutoSun', 'SUN')
light_auto_sun.energy = 3.0
light_auto_sun.angle = 0.0523599
ob_auto_sun = bpy.data.objects.new('AutoSun', light_auto_sun)
scene.collection.objects.link(ob_auto_sun)
ob_auto_sun.rotation_euler = (0.872665, 0.174533, 0.523599)
if scene.world is None:
    world_auto = bpy.data.worlds.new('AutoWorld')
    world_auto.color = (0.3, 0.3, 0.3)
    scene.world = world_auto
bpy.context.view_layer.update()
